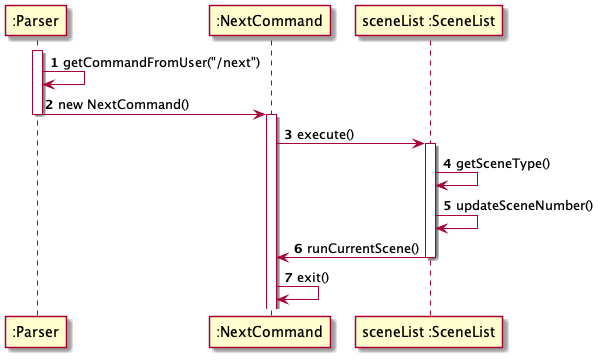

The diagram above was rendered by PlantUML. Its source (embedded in the PNG):
@startuml
'https://plantuml.com/sequence-diagram

autonumber
activate ":Parser"

":Parser" -> ":Parser": getCommandFromUser("/next")
":Parser" -> ":NextCommand": new NextCommand()
deactivate ":Parser"
activate ":NextCommand"

":NextCommand" -> "sceneList :SceneList": execute()
activate "sceneList :SceneList"

"sceneList :SceneList" -> "sceneList :SceneList": getSceneType()
"sceneList :SceneList" -> "sceneList :SceneList": updateSceneNumber()
"sceneList :SceneList" -> ":NextCommand": runCurrentScene()
deactivate "sceneList :SceneList"

":NextCommand" -> ":NextCommand": exit()


@enduml